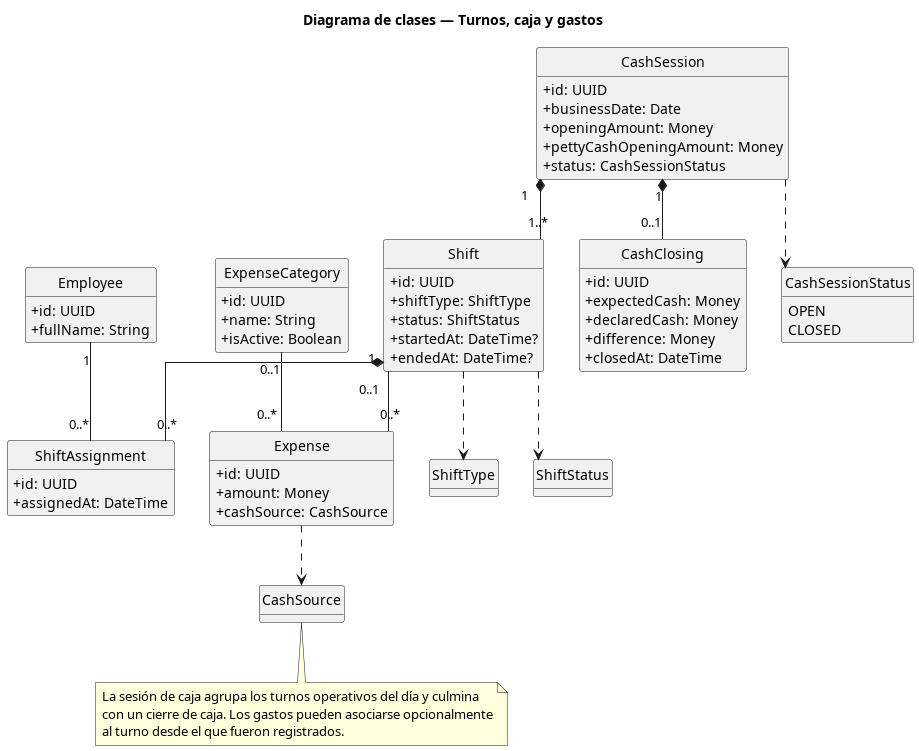

The diagram above was rendered by PlantUML. Its source (embedded in the PNG):
@startuml
title Diagrama de clases — Turnos, caja y gastos

hide empty methods
hide circle
skinparam shadowing false
skinparam linetype ortho
skinparam packageStyle rectangle
skinparam classAttributeIconSize 0

class Employee {
  +id: UUID
  +fullName: String
}

class CashSession {
  +id: UUID
  +businessDate: Date
  +openingAmount: Money
  +pettyCashOpeningAmount: Money
  +status: CashSessionStatus
}

class Shift {
  +id: UUID
  +shiftType: ShiftType
  +status: ShiftStatus
  +startedAt: DateTime?
  +endedAt: DateTime?
}

class ShiftAssignment {
  +id: UUID
  +assignedAt: DateTime
}

class CashClosing {
  +id: UUID
  +expectedCash: Money
  +declaredCash: Money
  +difference: Money
  +closedAt: DateTime
}

class ExpenseCategory {
  +id: UUID
  +name: String
  +isActive: Boolean
}

class Expense {
  +id: UUID
  +amount: Money
  +cashSource: CashSource
}

enum CashSessionStatus {
  OPEN
  CLOSED
}

enum ShiftType
enum ShiftStatus
enum CashSource

CashSession "1" *-- "1..*" Shift
Shift "1" *-- "0..*" ShiftAssignment
Employee "1" -- "0..*" ShiftAssignment
CashSession "1" *-- "0..1" CashClosing

Shift "0..1" -- "0..*" Expense
ExpenseCategory "0..1" -- "0..*" Expense

CashSession ..> CashSessionStatus
Shift ..> ShiftType
Shift ..> ShiftStatus
Expense ..> CashSource

note bottom
La sesión de caja agrupa los turnos operativos del día y culmina
con un cierre de caja. Los gastos pueden asociarse opcionalmente
al turno desde el que fueron registrados.
end note

@enduml